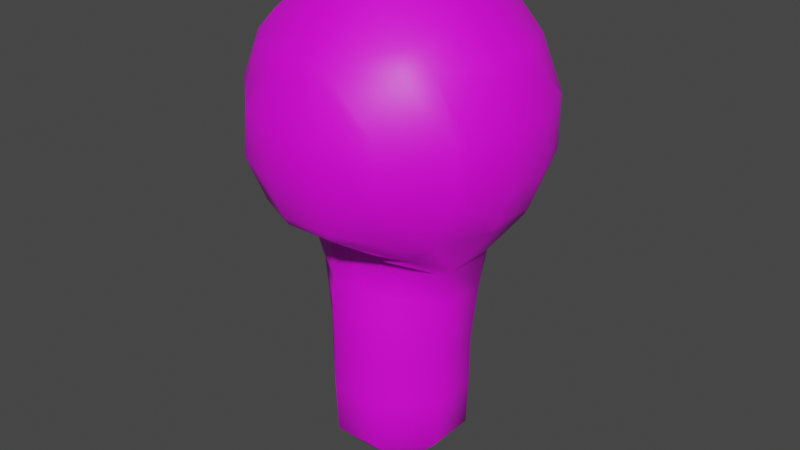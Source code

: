 # Source: Eye_-_Copy.blend  (saved by Blender 3.4.6; exported with 4.5.12 LTS)
import bpy
from mathutils import Matrix  # noqa: F401  (used for matrix-valued properties, if any)

bpy.ops.wm.read_factory_settings(use_empty=True)
scene = bpy.context.scene
scene.name = 'Scene'

# ---- images (referenced by path relative to the original .blend; pixels are not part of the script)
import os
ASSET_DIR = os.environ.get("B2B_ASSET_DIR", "")  # directory of the original .blend (textures are referenced by path, not embedded)
HERE = os.path.dirname(os.path.abspath(__file__))  # packed textures are extracted next to this script under _unpacked/

def load_image(name, relpath, width, height, colorspace="sRGB"):
    """Load a texture the original file referenced (path relative to the .blend, or extracted next to this script)."""
    p = next((c for c in (os.path.join(HERE, relpath), os.path.join(ASSET_DIR, relpath)) if relpath and os.path.exists(c)), "")
    if p:
        img = bpy.data.images.load(p, check_existing=True)
        img.name = name
    else:  # same state as the original file: an image datablock whose file is absent (Cycles renders it pink)
        img = bpy.data.images.new(name, width, height)
        img.source = "FILE"
        img.filepath = "//" + (relpath or name)
    img.colorspace_settings.name = colorspace
    return img
img_mball_002_base_color = load_image('Mball.002 Base Color', 'eyebumper.png', 1024, 1024, 'sRGB')

# ---- materials (node trees are filled in below, after node groups)
mat_material_001 = bpy.data.materials.new('Material.001')
mat_material_001.use_transparent_shadow = False

# ---- material node trees
mat_material_001.use_nodes = True; mat_material_001.node_tree.nodes.clear()
_N = mat_material_001.node_tree.nodes; _L = mat_material_001.node_tree.links
n0 = _N.new('ShaderNodeBsdfPrincipled'); n0.name = 'Principled BSDF'; n0.location = (10, 300)
n0.distribution = 'GGX'
n0.subsurface_method = 'RANDOM_WALK_SKIN'
n0.inputs[3].default_value = 1.45
n0.inputs[27].default_value = (0.0, 0.0, 0.0, 1.0)
n0.inputs[28].default_value = 1.0
n1 = _N.new('ShaderNodeOutputMaterial'); n1.name = 'Material Output'; n1.location = (300, 300)
n2 = _N.new('ShaderNodeTexImage'); n2.name = 'Image Texture'; n2.location = (-280, 280)
n2.image = img_mball_002_base_color
_L.new(n0.outputs[0], n1.inputs[0])
_L.new(n2.outputs[0], n0.inputs[0])
n1.is_active_output = True

# ---- world
world_world = bpy.data.worlds.new('World'); scene.world = world_world
world_world.use_nodes = True; world_world.node_tree.nodes.clear()
_N = world_world.node_tree.nodes; _L = world_world.node_tree.links
n0 = _N.new('ShaderNodeOutputWorld'); n0.name = 'World Output'; n0.location = (300, 300)
n1 = _N.new('ShaderNodeBackground'); n1.name = 'Background'; n1.location = (10, 300)
n1.inputs[0].default_value = (0.05088, 0.05088, 0.05088, 1.0)
_L.new(n1.outputs[0], n0.inputs[0])
n0.is_active_output = True
world_world.color = (0.05088, 0.05088, 0.05088)
world_world.use_sun_shadow = False
world_world.sun_shadow_jitter_overblur = 0.0

# ---- meshes
me_mball = bpy.data.meshes.new('Mball')
me_mball.from_pydata([(0.6, 0.6, 0.7759), (0.6, 0.7759, 0.6), (0.7759, 0.6, 0.6), (0.6, 0.9608, 0.2), (0.9608, 0.6, 0.2), (0.6, 0.9608, -0.2), (0.9608, 0.6, -0.2), (1.0, 0.5302, -0.2), (1.0, 0.5302, 0.2), (1.115, 0.2, -0.2), (1.115, 0.2, 0.2), (1.0, 0.2, -0.5302), (1.0, -0.2, -0.5302), (1.115, -0.2, -0.2), (1.0, -0.5302, -0.2), (1.0, -0.5302, 0.2), (1.115, -0.2, 0.2), (1.0, -0.2, 0.5302), (1.0, 0.2, 0.5302), (0.9608, -0.2, 0.6), (0.9608, 0.2, 0.6), (0.6, -0.2, 0.9608), (0.6, 0.2, 0.9608), (0.5302, -0.2, 1.0), (0.5302, 0.2, 1.0), (0.2, -0.2, 1.115), (0.2, 0.2, 1.115), (0.2, -0.5302, 1.0), (-0.2, -0.2, 1.115), (-0.2, -0.5302, 1.0), (-0.2, -0.6, 0.9608), (0.2, -0.6, 0.9608), (0.1989, -0.961, 0.5993), (-0.2003, -0.9608, 0.5998), (-0.2, -1.0, 0.5302), (0.2, -1.0, 0.5302), (0.2015, -1.115, 0.1987), (-0.1907, -1.117, 0.1924), (-0.1948, -1.116, -0.2042), (0.2003, -1.115, -0.2003), (-0.2, -1.0, -0.5302), (0.2, -1.0, -0.5302), (0.2, -0.9607, -0.6), (-0.1999, -0.9603, -0.6001), (-0.1485, -0.4877, -0.9296), (0.1454, -0.4754, -0.9256), (-0.173, -0.532, -1.239), (0.1689, -0.5195, -1.228), (0.1848, -0.5525, -1.353), (-0.1876, -0.561, -1.363), (-0.2, -0.5417, -1.8), (0.2, -0.5417, -1.8), (-0.2, -0.5408, -2.2), (0.2, -0.5408, -2.2), (-0.2, -0.5179, -2.6), (0.1995, -0.5163, -2.599), (-0.199, -0.1991, -2.947), (0.1987, -0.1979, -2.944), (0.2, 0.2, -2.949), (-0.1984, 0.199, -2.945), (0.2, 0.5179, -2.6), (-0.2, 0.5179, -2.6), (0.2, 0.5408, -2.2), (-0.2, 0.5408, -2.2), (0.5179, 0.2, -2.6), (0.5408, 0.2, -2.2), (0.5179, -0.2, -2.6), (0.5408, -0.2, -2.2), (-0.5179, 0.2, -2.6), (-0.5179, -0.2, -2.6), (-0.5408, 0.2, -2.2), (-0.5408, -0.2, -2.2), (-0.5417, 0.2, -1.8), (-0.5417, -0.2, -1.8), (-0.5888, 0.2, -1.4), (-0.5888, -0.2, -1.4), (-0.6, -0.2, -1.312), (-0.6, 0.2, -1.312), (-0.2, 0.5888, -1.4), (-0.2, 0.6, -1.312), (-0.3049, 0.6, -1.0), (-0.6, 0.3049, -1.0), (-0.6, 0.6, -0.7759), (-0.2, 0.6464, -1.0), (-0.2, 0.9608, -0.6), (-0.6, 0.7759, -0.6), (0.2, 0.6464, -1.0), (0.2, 0.9608, -0.6), (-0.2, 1.0, -0.5302), (0.2, 1.0, -0.5302), (0.2, 1.115, -0.2), (-0.2, 1.115, -0.2), (0.2, 1.115, 0.2), (-0.2, 1.115, 0.2), (-0.2, 1.0, 0.5302), (0.2, 1.0, 0.5302), (0.2, 0.9608, 0.6), (-0.2, 0.9608, 0.6), (-0.2, 0.6, 0.9608), (0.2, 0.6, 0.9608), (0.2, 0.5302, 1.0), (-0.2, 0.5302, 1.0), (-0.2, 0.2, 1.115), (-0.5302, 0.2, 1.0), (-0.5302, -0.2, 1.0), (-0.6, -0.2, 0.9608), (-0.6, 0.2, 0.9608), (-0.9608, -0.2, 0.6), (-0.9608, 0.2, 0.6), (-1.0, -0.2, 0.5302), (-1.0, 0.2, 0.5302), (-1.0, 0.5302, 0.2), (-0.9608, 0.6, 0.2), (-0.7759, 0.6, 0.6), (-1.0, 0.5302, -0.2), (-0.9608, 0.6, -0.2), (-1.0, 0.2, -0.5302), (-0.9608, 0.2, -0.6), (-0.7759, 0.6, -0.6), (-0.6, 0.9608, -0.2), (-1.0, -0.2, -0.5302), (-0.9608, -0.2, -0.6), (-0.6464, -0.2, -1.0), (-0.6464, 0.2, -1.0), (-0.5954, -0.5959, -0.7756), (-0.5979, -0.3037, -0.999), (-0.7759, -0.6, -0.6), (-0.2465, -0.493, -0.949), (-1.0, -0.5302, -0.2), (-0.9608, -0.6, -0.2), (-1.0, -0.5302, 0.2), (-0.9608, -0.6, 0.2), (-0.6, -0.9608, -0.2), (-0.5639, -0.9552, 0.2159), (-0.5164, -0.9979, 0.2061), (-0.5302, -1.0, -0.2), (-1.115, -0.2, -0.2), (-1.115, -0.2, 0.2), (-1.115, 0.2, -0.2), (-1.115, 0.2, 0.2), (-0.6, -0.7759, -0.6), (-0.6, 0.9608, 0.2), (-0.5302, 1.0, -0.2), (-0.5302, 1.0, 0.2), (-0.6, 0.7759, 0.6), (-0.6, 0.6, 0.7759), (-0.7759, -0.6, 0.6), (-0.6, -0.6, 0.7759), (-0.6, -0.7759, 0.6), (0.5302, 1.0, -0.2), (0.5302, 1.0, 0.2), (0.2, 0.6, -1.312), (0.3049, 0.6, -1.0), (0.2, 0.5888, -1.4), (0.5888, 0.2, -1.4), (0.6, 0.2, -1.312), (0.6, 0.3049, -1.0), (0.6, 0.6, -0.7759), (0.6464, 0.2, -1.0), (0.9608, 0.2, -0.6), (0.7759, 0.6, -0.6), (0.6, 0.7759, -0.6), (0.6451, -0.1994, -0.9995), (0.9608, -0.2, -0.6), (0.5999, -0.2, -1.312), (0.5919, -0.3002, -0.9964), (0.5909, -0.5914, -0.7758), (0.7759, -0.6, -0.6), (0.6, -0.7759, -0.6), (0.6, -0.9608, -0.2), (0.9608, -0.6, -0.2), (0.6, -0.9608, 0.2), (0.9608, -0.6, 0.2), (0.6, -0.7759, 0.6), (0.7759, -0.6, 0.6), (0.6, -0.6, 0.7759), (0.5302, -1.0, -0.2), (0.5302, -1.0, 0.2), (0.2392, -0.476, -0.943), (0.5888, -0.2, -1.4), (-0.2, 0.5417, -1.8), (0.5417, -0.2, -1.8), (0.5417, 0.2, -1.8), (0.2, 0.5417, -1.8)], [], [(2, 1, 0), (1, 2, 4, 3), (3, 4, 6, 5), (6, 4, 8, 7), (8, 10, 9, 7), (7, 9, 11), (11, 9, 13, 12), (13, 14, 12), (13, 16, 15, 14), (15, 16, 17), (16, 10, 18, 17), (18, 20, 19, 17), (19, 20, 22, 21), (22, 24, 23, 21), (23, 24, 26, 25), (27, 23, 25), (29, 27, 25, 28), (31, 27, 29, 30), (33, 32, 31, 30), (35, 32, 33, 34), (37, 36, 35, 34), (39, 36, 37, 38), (41, 39, 38, 40), (43, 42, 41, 40), (45, 42, 43, 44), (47, 45, 44, 46), (49, 48, 47, 46), (51, 48, 49, 50), (53, 51, 50, 52), (55, 53, 52, 54), (57, 55, 54, 56), (59, 58, 57, 56), (61, 60, 58, 59), (63, 62, 60, 61), (62, 65, 64, 60), (64, 65, 67, 66), (68, 61, 59), (58, 64, 66, 57), (69, 68, 59, 56), (71, 70, 68, 69), (73, 72, 70, 71), (75, 74, 72, 73), (77, 74, 75, 76), (79, 78, 74, 77), (81, 80, 79, 77), (80, 81, 82), (84, 83, 80, 82), (85, 84, 82), (84, 87, 86, 83), (89, 87, 84, 88), (91, 90, 89, 88), (93, 92, 90, 91), (95, 92, 93, 94), (97, 96, 95, 94), (99, 96, 97, 98), (101, 100, 99, 98), (26, 100, 101, 102), (101, 103, 102), (102, 103, 104, 28), (104, 103, 106, 105), (106, 108, 107, 105), (107, 108, 110, 109), (113, 112, 111, 110), (108, 113, 110), (111, 112, 115, 114), (115, 118, 117, 116), (114, 115, 116), (118, 115, 119, 85), (116, 117, 121, 120), (121, 117, 123, 122), (121, 122, 125, 124), (126, 121, 124), (125, 122, 76), (125, 127, 124), (126, 129, 128, 120), (121, 126, 120), (129, 131, 130, 128), (133, 131, 129, 132), (135, 134, 133, 132), (130, 137, 136, 128), (137, 130, 109), (137, 139, 138, 136), (132, 129, 126, 140), (128, 136, 120), (136, 138, 116, 120), (138, 114, 116), (115, 112, 141, 119), (141, 143, 142, 119), (138, 139, 111, 114), (112, 113, 144, 141), (144, 113, 145), (131, 146, 107, 109), (130, 131, 109), (110, 139, 137, 109), (145, 113, 108, 106), (105, 107, 146, 147), (146, 148, 147), (93, 143, 94), (92, 150, 149, 90), (142, 143, 93, 91), (90, 149, 89), (142, 91, 88), (83, 86, 151, 79), (86, 152, 151), (155, 154, 153, 151), (152, 156, 155, 151), (156, 152, 157), (159, 158, 156, 157), (160, 159, 157), (161, 160, 157), (158, 159, 163, 162), (155, 158, 162, 164), (162, 165, 164), (162, 163, 167, 166), (165, 162, 166), (167, 168, 166), (167, 170, 169, 168), (170, 172, 171, 169), (172, 174, 173, 171), (173, 174, 175), (171, 177, 176, 169), (178, 165, 166), (179, 154, 155, 164), (156, 158, 155), (161, 157, 152, 86), (87, 161, 86), (118, 85, 82), (80, 83, 79), (151, 153, 78, 79), (123, 81, 77), (122, 123, 77, 76), (70, 72, 180, 63), (66, 55, 57), (54, 69, 56), (67, 181, 51, 53), (50, 73, 71, 52), (164, 165, 178, 47), (48, 179, 164, 47), (178, 45, 47), (44, 127, 46), (44, 43, 140, 124), (127, 44, 124), (168, 169, 176, 41), (42, 168, 41), (40, 135, 132, 140), (43, 40, 140), (176, 39, 41), (38, 135, 40), (176, 177, 36, 39), (37, 134, 135, 38), (134, 37, 34), (171, 173, 32, 35), (177, 171, 35), (34, 33, 148, 133), (134, 34, 133), (32, 173, 175, 31), (148, 33, 30, 147), (104, 29, 28), (25, 26, 102, 28), (24, 22, 0, 99), (100, 24, 99), (15, 172, 170, 14), (163, 159, 11, 12), (9, 10, 16, 13), (149, 150, 3, 5), (4, 2, 20, 18), (8, 4, 18), (1, 3, 150, 95), (96, 1, 95), (5, 6, 160, 161), (20, 2, 0, 22), (10, 8, 18), (160, 6, 7, 11), (159, 160, 11), (174, 19, 21, 175), (174, 172, 15, 17), (19, 174, 17), (170, 167, 163, 12), (14, 170, 12), (0, 1, 96, 99), (150, 92, 95), (5, 161, 87, 89), (149, 5, 89), (24, 100, 26), (21, 23, 27, 31), (175, 21, 31), (36, 177, 35), (98, 97, 144, 145), (97, 94, 143, 141), (144, 97, 141), (142, 88, 84, 85), (119, 142, 85), (101, 98, 145, 106), (103, 101, 106), (111, 139, 110), (29, 104, 105, 147), (30, 29, 147), (148, 146, 131, 133), (140, 126, 124), (182, 154, 179, 181), (65, 182, 181, 67), (153, 154, 182, 183), (183, 182, 65, 62), (60, 64, 58), (166, 168, 42, 45), (178, 166, 45), (181, 179, 48, 51), (66, 67, 53, 55), (78, 153, 183, 180), (180, 183, 62, 63), (123, 117, 118, 82), (81, 123, 82), (72, 74, 78, 180), (68, 70, 63, 61), (46, 127, 125, 76), (75, 49, 46, 76), (49, 75, 73, 50), (52, 71, 69, 54)])
me_mball.polygons.foreach_set('use_smooth', [True] * 218)
_uv = me_mball.uv_layers.new(name='UVMap')
_uv.uv.foreach_set('vector', [0.2905, 0.2429, 0.3019, 0.243, 0.2964, 0.2519, 0.3019, 0.243, 0.2905, 0.2429, 0.2808, 0.2222, 0.3103, 0.2217, 0.3103, 0.2217, 0.2808, 0.2222, 0.2728, 0.1951, 0.3163, 0.1927, 0.2728, 0.1951, 0.2808, 0.2222, 0.2764, 0.2241, 0.266, 0.1966, 0.2764, 0.2241, 0.2581, 0.2339, 0.2408, 0.2123, 0.266, 0.1966, 0.266, 0.1966, 0.2408, 0.2123, 0.2184, 0.1816, 0.2184, 0.1816, 0.2408, 0.2123, 0.2203, 0.2373, 0.1856, 0.2215, 0.2203, 0.2373, 0.2099, 0.2619, 0.1856, 0.2215, 0.2203, 0.2373, 0.2434, 0.2513, 0.2356, 0.269, 0.2099, 0.2619, 0.2356, 0.269, 0.2434, 0.2513, 0.2579, 0.2615, 0.2434, 0.2513, 0.2581, 0.2339, 0.2702, 0.2481, 0.2579, 0.2615, 0.2702, 0.2481, 0.2726, 0.2508, 0.2609, 0.2636, 0.2579, 0.2615, 0.2609, 0.2636, 0.2726, 0.2508, 0.2866, 0.2655, 0.2767, 0.2762, 0.2866, 0.2655, 0.2887, 0.2676, 0.279, 0.2781, 0.2767, 0.2762, 0.279, 0.2781, 0.2887, 0.2676, 0.2972, 0.2763, 0.288, 0.2859, 0.2796, 0.2944, 0.279, 0.2781, 0.288, 0.2859, 0.2897, 0.3042, 0.2796, 0.2944, 0.288, 0.2859, 0.2977, 0.2952, 0.2774, 0.2963, 0.2796, 0.2944, 0.2897, 0.3042, 0.2878, 0.3064, 0.2752, 0.3214, 0.263, 0.31, 0.2774, 0.2963, 0.2878, 0.3064, 0.2603, 0.3122, 0.263, 0.31, 0.2752, 0.3214, 0.2731, 0.3243, 0.2616, 0.3387, 0.2467, 0.3229, 0.2603, 0.3122, 0.2731, 0.3243, 0.2254, 0.3388, 0.2467, 0.3229, 0.2616, 0.3387, 0.2471, 0.3606, 0.1959, 0.3586, 0.2254, 0.3388, 0.2471, 0.3606, 0.2302, 0.3902, 0.2256, 0.3997, 0.1869, 0.3636, 0.1959, 0.3586, 0.2302, 0.3902, 0.0177, 0.4694, 0.1869, 0.3636, 0.2256, 0.3997, 0.109, 0.5859, 0.6664, 0.2413, 0.5851, 0.2514, 0.5839, 0.1548, 0.6685, 0.1706, 0.6927, 0.1771, 0.6905, 0.236, 0.6664, 0.2413, 0.6685, 0.1706, 0.7449, 0.2241, 0.6905, 0.236, 0.6927, 0.1771, 0.7466, 0.1911, 0.7698, 0.2152, 0.7449, 0.2241, 0.7466, 0.1911, 0.7691, 0.1996, 0.7807, 0.2114, 0.7698, 0.2152, 0.7691, 0.1996, 0.781, 0.2038, 0.7881, 0.2101, 0.7807, 0.2114, 0.781, 0.2038, 0.7883, 0.205, 0.7933, 0.205, 0.7931, 0.21, 0.7881, 0.2101, 0.7883, 0.205, 0.8008, 0.2037, 0.8004, 0.2113, 0.7931, 0.21, 0.7933, 0.205, 0.8125, 0.1994, 0.8124, 0.2158, 0.8004, 0.2113, 0.8008, 0.2037, 0.8124, 0.2158, 0.7982, 0.2287, 0.794, 0.2167, 0.8004, 0.2113, 0.794, 0.2167, 0.7982, 0.2287, 0.7823, 0.2283, 0.7869, 0.2169, 0.7944, 0.1984, 0.8008, 0.2037, 0.7933, 0.205, 0.7931, 0.21, 0.794, 0.2167, 0.7869, 0.2169, 0.7881, 0.2101, 0.7874, 0.1981, 0.7944, 0.1984, 0.7933, 0.205, 0.7883, 0.205, 0.7827, 0.1865, 0.7987, 0.1864, 0.7944, 0.1984, 0.7874, 0.1981, 0.7728, 0.1617, 0.8078, 0.1599, 0.7987, 0.1864, 0.7827, 0.1865, 0.7517, 0.1087, 0.8235, 0.1029, 0.8078, 0.1599, 0.7728, 0.1617, 0.8287, 0.08527, 0.8235, 0.1029, 0.7517, 0.1087, 0.7436, 0.09149, 0.9123, 0.1648, 0.8943, 0.1713, 0.8235, 0.1029, 0.8287, 0.08527, 0.885, 0.01464, 0.9878, 0.1049, 0.9123, 0.1648, 0.8287, 0.08527, 0.5837, 0.1636, 0.5826, 0.3829, 0.489, 0.28, 0.4158, 0.2031, 0.5792, 0.1116, 0.5837, 0.1636, 0.489, 0.28, 0.4387, 0.2646, 0.4158, 0.2031, 0.489, 0.28, 0.4158, 0.2031, 0.3709, 0.1623, 0.4186, 0.0001006, 0.5792, 0.1116, 0.3659, 0.1731, 0.3709, 0.1623, 0.4158, 0.2031, 0.4055, 0.2085, 0.3732, 0.2304, 0.3488, 0.2072, 0.3659, 0.1731, 0.4055, 0.2085, 0.3495, 0.2478, 0.3334, 0.2315, 0.3488, 0.2072, 0.3732, 0.2304, 0.3223, 0.2464, 0.3334, 0.2315, 0.3495, 0.2478, 0.3358, 0.2589, 0.3329, 0.2613, 0.3201, 0.2493, 0.3223, 0.2464, 0.3358, 0.2589, 0.3071, 0.2651, 0.3201, 0.2493, 0.3329, 0.2613, 0.3178, 0.275, 0.3157, 0.2771, 0.3053, 0.2674, 0.3071, 0.2651, 0.3178, 0.275, 0.2972, 0.2763, 0.3053, 0.2674, 0.3157, 0.2771, 0.307, 0.2855, 0.3157, 0.2771, 0.3159, 0.2936, 0.307, 0.2855, 0.307, 0.2855, 0.3159, 0.2936, 0.306, 0.3039, 0.2977, 0.2952, 0.306, 0.3039, 0.3159, 0.2936, 0.3181, 0.2955, 0.3081, 0.306, 0.3181, 0.2955, 0.3336, 0.3086, 0.3216, 0.3211, 0.3081, 0.306, 0.3216, 0.3211, 0.3336, 0.3086, 0.3366, 0.3109, 0.3239, 0.324, 0.3404, 0.2903, 0.3613, 0.2997, 0.3601, 0.3043, 0.3366, 0.3109, 0.3336, 0.3086, 0.3404, 0.2903, 0.3366, 0.3109, 0.3601, 0.3043, 0.3613, 0.2997, 0.389, 0.307, 0.3863, 0.3131, 0.389, 0.307, 0.4386, 0.2981, 0.419, 0.3619, 0.408, 0.3565, 0.3863, 0.3131, 0.389, 0.307, 0.408, 0.3565, 0.4386, 0.2981, 0.389, 0.307, 0.389, 0.2635, 0.4387, 0.2646, 0.408, 0.3565, 0.419, 0.3619, 0.375, 0.4044, 0.3705, 0.3938, 0.375, 0.4044, 0.419, 0.3619, 0.5808, 0.4301, 0.4547, 0.5859, 0.375, 0.4044, 0.4547, 0.5859, 0.4008, 0.5838, 0.2938, 0.4701, 0.3122, 0.4209, 0.375, 0.4044, 0.2938, 0.4701, 0.6801, 0.02438, 0.7141, 0.009742, 0.7436, 0.09149, 0.4008, 0.5838, 0.1576, 0.5852, 0.2938, 0.4701, 0.3122, 0.4209, 0.3184, 0.3748, 0.325, 0.3739, 0.3705, 0.3938, 0.375, 0.4044, 0.3122, 0.4209, 0.3705, 0.3938, 0.3184, 0.3748, 0.3123, 0.3482, 0.3166, 0.3467, 0.325, 0.3739, 0.2836, 0.3467, 0.3123, 0.3482, 0.3184, 0.3748, 0.2787, 0.375, 0.2723, 0.3736, 0.2799, 0.3462, 0.2836, 0.3467, 0.2787, 0.375, 0.3166, 0.3467, 0.3346, 0.3381, 0.3505, 0.3607, 0.325, 0.3739, 0.3346, 0.3381, 0.3166, 0.3467, 0.3239, 0.324, 0.3346, 0.3381, 0.3512, 0.3224, 0.3739, 0.338, 0.3505, 0.3607, 0.2787, 0.375, 0.3184, 0.3748, 0.3122, 0.4209, 0.2806, 0.4212, 0.325, 0.3739, 0.3505, 0.3607, 0.3705, 0.3938, 0.3505, 0.3607, 0.3739, 0.338, 0.408, 0.3565, 0.3705, 0.3938, 0.3739, 0.338, 0.3863, 0.3131, 0.408, 0.3565, 0.389, 0.307, 0.3613, 0.2997, 0.3608, 0.2703, 0.389, 0.2635, 0.3608, 0.2703, 0.3592, 0.2659, 0.3874, 0.2567, 0.389, 0.2635, 0.3739, 0.338, 0.3512, 0.3224, 0.3601, 0.3043, 0.3863, 0.3131, 0.3613, 0.2997, 0.3404, 0.2903, 0.3397, 0.2791, 0.3608, 0.2703, 0.3397, 0.2791, 0.3404, 0.2903, 0.3312, 0.2849, 0.3123, 0.3482, 0.3036, 0.3281, 0.3216, 0.3211, 0.3239, 0.324, 0.3166, 0.3467, 0.3123, 0.3482, 0.3239, 0.324, 0.3366, 0.3109, 0.3512, 0.3224, 0.3346, 0.3381, 0.3239, 0.324, 0.3312, 0.2849, 0.3404, 0.2903, 0.3336, 0.3086, 0.3181, 0.2955, 0.3081, 0.306, 0.3216, 0.3211, 0.3036, 0.3281, 0.2981, 0.3193, 0.3036, 0.3281, 0.2926, 0.3278, 0.2981, 0.3193, 0.3495, 0.2478, 0.3592, 0.2659, 0.3358, 0.2589, 0.3334, 0.2315, 0.3149, 0.2226, 0.3227, 0.1955, 0.3488, 0.2072, 0.3874, 0.2567, 0.3592, 0.2659, 0.3495, 0.2478, 0.3732, 0.2304, 0.3488, 0.2072, 0.3227, 0.1955, 0.3659, 0.1731, 0.3874, 0.2567, 0.3732, 0.2304, 0.4055, 0.2085, 0.9999, 0.1413, 0.9999, 0.2792, 0.9131, 0.2512, 0.9123, 0.1648, 0.9999, 0.2792, 0.9833, 0.3137, 0.9131, 0.2512, 0.829, 0.3353, 0.8239, 0.3169, 0.8954, 0.2449, 0.9131, 0.2512, 0.9833, 0.3137, 0.8856, 0.4181, 0.829, 0.3353, 0.9131, 0.2512, 0.1787, 0.0205, 0.3739, 0.001565, 0.2836, 0.09555, 0.2123, 0.1713, 0.135, 0.02714, 0.1787, 0.0205, 0.2836, 0.09555, 0.2741, 0.1455, 0.2123, 0.1713, 0.2836, 0.09555, 0.3089, 0.1393, 0.2741, 0.1455, 0.2836, 0.09555, 0.135, 0.02714, 0.2123, 0.1713, 0.175, 0.2178, 0.0001006, 0.1569, 0.829, 0.3353, 0.8462, 0.4281, 0.6996, 0.4125, 0.7398, 0.3239, 0.6996, 0.4125, 0.6649, 0.3918, 0.7398, 0.3239, 0.0001006, 0.1569, 0.175, 0.2178, 0.162, 0.2789, 0.1152, 0.2993, 0.004595, 0.2069, 0.0001006, 0.1569, 0.1152, 0.2993, 0.162, 0.2789, 0.1638, 0.3097, 0.1152, 0.2993, 0.162, 0.2789, 0.2077, 0.2679, 0.2095, 0.3086, 0.1638, 0.3097, 0.2077, 0.2679, 0.2347, 0.2734, 0.2362, 0.3011, 0.2095, 0.3086, 0.2347, 0.2734, 0.2551, 0.2817, 0.2558, 0.2926, 0.2362, 0.3011, 0.2558, 0.2926, 0.2551, 0.2817, 0.264, 0.2868, 0.2362, 0.3011, 0.2378, 0.3054, 0.2112, 0.3149, 0.2095, 0.3086, 0.0164, 0.4278, 0.004595, 0.2069, 0.1152, 0.2993, 0.749, 0.3067, 0.8239, 0.3169, 0.829, 0.3353, 0.7398, 0.3239, 0.8856, 0.4181, 0.8462, 0.4281, 0.829, 0.3353, 0.3089, 0.1393, 0.2836, 0.09555, 0.3739, 0.001565, 0.4186, 0.0001006, 0.3709, 0.1623, 0.3089, 0.1393, 0.4186, 0.0001006, 0.4386, 0.2981, 0.4387, 0.2646, 0.489, 0.28, 0.9878, 0.1049, 0.9999, 0.1413, 0.9123, 0.1648, 0.9131, 0.2512, 0.8954, 0.2449, 0.8943, 0.1713, 0.9123, 0.1648, 0.8508, 0.0001006, 0.885, 0.01464, 0.8287, 0.08527, 0.7141, 0.009742, 0.8508, 0.0001006, 0.8287, 0.08527, 0.7436, 0.09149, 0.7987, 0.1864, 0.8078, 0.1599, 0.8388, 0.1893, 0.8125, 0.1994, 0.7869, 0.2169, 0.7807, 0.2114, 0.7881, 0.2101, 0.781, 0.2038, 0.7874, 0.1981, 0.7883, 0.205, 0.7823, 0.2283, 0.7716, 0.2538, 0.7449, 0.2241, 0.7698, 0.2152, 0.7466, 0.1911, 0.7728, 0.1617, 0.7827, 0.1865, 0.7691, 0.1996, 0.7398, 0.3239, 0.6649, 0.3918, 0.5957, 0.2778, 0.6664, 0.2413, 0.6905, 0.236, 0.749, 0.3067, 0.7398, 0.3239, 0.6664, 0.2413, 0.5957, 0.2778, 0.5851, 0.2514, 0.6664, 0.2413, 0.5839, 0.1548, 0.5993, 0.1279, 0.6685, 0.1706, 0.109, 0.5859, 0.2256, 0.3997, 0.2806, 0.4212, 0.2938, 0.4701, 0.1576, 0.5852, 0.109, 0.5859, 0.2938, 0.4701, 0.1638, 0.3097, 0.2095, 0.3086, 0.2112, 0.3149, 0.1959, 0.3586, 0.1869, 0.3636, 0.1638, 0.3097, 0.1959, 0.3586, 0.2302, 0.3902, 0.2723, 0.3736, 0.2787, 0.375, 0.2806, 0.4212, 0.2256, 0.3997, 0.2302, 0.3902, 0.2806, 0.4212, 0.2112, 0.3149, 0.2254, 0.3388, 0.1959, 0.3586, 0.2471, 0.3606, 0.2723, 0.3736, 0.2302, 0.3902, 0.2112, 0.3149, 0.2378, 0.3054, 0.2467, 0.3229, 0.2254, 0.3388, 0.2616, 0.3387, 0.2799, 0.3462, 0.2723, 0.3736, 0.2471, 0.3606, 0.2799, 0.3462, 0.2616, 0.3387, 0.2731, 0.3243, 0.2362, 0.3011, 0.2558, 0.2926, 0.263, 0.31, 0.2603, 0.3122, 0.2378, 0.3054, 0.2362, 0.3011, 0.2603, 0.3122, 0.2731, 0.3243, 0.2752, 0.3214, 0.2926, 0.3278, 0.2836, 0.3467, 0.2799, 0.3462, 0.2731, 0.3243, 0.2836, 0.3467, 0.263, 0.31, 0.2558, 0.2926, 0.264, 0.2868, 0.2774, 0.2963, 0.2926, 0.3278, 0.2752, 0.3214, 0.2878, 0.3064, 0.2981, 0.3193, 0.306, 0.3039, 0.2897, 0.3042, 0.2977, 0.2952, 0.288, 0.2859, 0.2972, 0.2763, 0.307, 0.2855, 0.2977, 0.2952, 0.2887, 0.2676, 0.2866, 0.2655, 0.2964, 0.2519, 0.3071, 0.2651, 0.3053, 0.2674, 0.2887, 0.2676, 0.3071, 0.2651, 0.2356, 0.269, 0.2347, 0.2734, 0.2077, 0.2679, 0.2099, 0.2619, 0.175, 0.2178, 0.2123, 0.1713, 0.2184, 0.1816, 0.1856, 0.2215, 0.2408, 0.2123, 0.2581, 0.2339, 0.2434, 0.2513, 0.2203, 0.2373, 0.3227, 0.1955, 0.3149, 0.2226, 0.3103, 0.2217, 0.3163, 0.1927, 0.2808, 0.2222, 0.2905, 0.2429, 0.2726, 0.2508, 0.2702, 0.2481, 0.2764, 0.2241, 0.2808, 0.2222, 0.2702, 0.2481, 0.3019, 0.243, 0.3103, 0.2217, 0.3149, 0.2226, 0.3223, 0.2464, 0.3201, 0.2493, 0.3019, 0.243, 0.3223, 0.2464, 0.3163, 0.1927, 0.2728, 0.1951, 0.2741, 0.1455, 0.3089, 0.1393, 0.2726, 0.2508, 0.2905, 0.2429, 0.2964, 0.2519, 0.2866, 0.2655, 0.2581, 0.2339, 0.2764, 0.2241, 0.2702, 0.2481, 0.2741, 0.1455, 0.2728, 0.1951, 0.266, 0.1966, 0.2184, 0.1816, 0.2123, 0.1713, 0.2741, 0.1455, 0.2184, 0.1816, 0.2551, 0.2817, 0.2609, 0.2636, 0.2767, 0.2762, 0.264, 0.2868, 0.2551, 0.2817, 0.2347, 0.2734, 0.2356, 0.269, 0.2579, 0.2615, 0.2609, 0.2636, 0.2551, 0.2817, 0.2579, 0.2615, 0.2077, 0.2679, 0.162, 0.2789, 0.175, 0.2178, 0.1856, 0.2215, 0.2099, 0.2619, 0.2077, 0.2679, 0.1856, 0.2215, 0.2964, 0.2519, 0.3019, 0.243, 0.3201, 0.2493, 0.3071, 0.2651, 0.3149, 0.2226, 0.3334, 0.2315, 0.3223, 0.2464, 0.3163, 0.1927, 0.3089, 0.1393, 0.3709, 0.1623, 0.3659, 0.1731, 0.3227, 0.1955, 0.3163, 0.1927, 0.3659, 0.1731, 0.2887, 0.2676, 0.3053, 0.2674, 0.2972, 0.2763, 0.2767, 0.2762, 0.279, 0.2781, 0.2796, 0.2944, 0.2774, 0.2963, 0.264, 0.2868, 0.2767, 0.2762, 0.2774, 0.2963, 0.2467, 0.3229, 0.2378, 0.3054, 0.2603, 0.3122, 0.3178, 0.275, 0.3329, 0.2613, 0.3397, 0.2791, 0.3312, 0.2849, 0.3329, 0.2613, 0.3358, 0.2589, 0.3592, 0.2659, 0.3608, 0.2703, 0.3397, 0.2791, 0.3329, 0.2613, 0.3608, 0.2703, 0.3874, 0.2567, 0.4055, 0.2085, 0.4158, 0.2031, 0.4387, 0.2646, 0.389, 0.2635, 0.3874, 0.2567, 0.4387, 0.2646, 0.3157, 0.2771, 0.3178, 0.275, 0.3312, 0.2849, 0.3181, 0.2955, 0.3159, 0.2936, 0.3157, 0.2771, 0.3181, 0.2955, 0.3601, 0.3043, 0.3512, 0.3224, 0.3366, 0.3109, 0.2897, 0.3042, 0.306, 0.3039, 0.3081, 0.306, 0.2981, 0.3193, 0.2878, 0.3064, 0.2897, 0.3042, 0.2981, 0.3193, 0.2926, 0.3278, 0.3036, 0.3281, 0.3123, 0.3482, 0.2836, 0.3467, 0.2806, 0.4212, 0.3122, 0.4209, 0.2938, 0.4701, 0.8074, 0.2562, 0.8239, 0.3169, 0.749, 0.3067, 0.7716, 0.2538, 0.7982, 0.2287, 0.8074, 0.2562, 0.7716, 0.2538, 0.7823, 0.2283, 0.8954, 0.2449, 0.8239, 0.3169, 0.8074, 0.2562, 0.8391, 0.2266, 0.8391, 0.2266, 0.8074, 0.2562, 0.7982, 0.2287, 0.8124, 0.2158, 0.8004, 0.2113, 0.794, 0.2167, 0.7931, 0.21, 0.1152, 0.2993, 0.1638, 0.3097, 0.1869, 0.3636, 0.0177, 0.4694, 0.0164, 0.4278, 0.1152, 0.2993, 0.0177, 0.4694, 0.7716, 0.2538, 0.749, 0.3067, 0.6905, 0.236, 0.7449, 0.2241, 0.7869, 0.2169, 0.7823, 0.2283, 0.7698, 0.2152, 0.7807, 0.2114, 0.8943, 0.1713, 0.8954, 0.2449, 0.8391, 0.2266, 0.8388, 0.1893, 0.8388, 0.1893, 0.8391, 0.2266, 0.8124, 0.2158, 0.8125, 0.1994, 0.5808, 0.4301, 0.419, 0.3619, 0.4386, 0.2981, 0.489, 0.28, 0.5826, 0.3829, 0.5808, 0.4301, 0.489, 0.28, 0.8078, 0.1599, 0.8235, 0.1029, 0.8943, 0.1713, 0.8388, 0.1893, 0.7944, 0.1984, 0.7987, 0.1864, 0.8125, 0.1994, 0.8008, 0.2037, 0.6685, 0.1706, 0.5993, 0.1279, 0.6801, 0.02438, 0.7436, 0.09149, 0.7517, 0.1087, 0.6927, 0.1771, 0.6685, 0.1706, 0.7436, 0.09149, 0.6927, 0.1771, 0.7517, 0.1087, 0.7728, 0.1617, 0.7466, 0.1911, 0.7691, 0.1996, 0.7827, 0.1865, 0.7874, 0.1981, 0.781, 0.2038])
me_mball.materials.append(mat_material_001)
me_mball.update()

# ---- objects
ob_mball_002 = bpy.data.objects.new('Mball.002', me_mball)

# ---- transforms, parenting, visibility, modifiers, constraints
ob_mball_002.location = (0.0, 0.0, 4.0)
ob_mball_002.scale = (1.4, 1.4, 1.4)

# ---- collection membership
scene.collection.objects.link(ob_mball_002)

# ---- scene / render settings (as saved in the file)
scene.frame_start = 1; scene.frame_end = 250; scene.frame_set(161)
scene.render.engine = 'BLENDER_EEVEE_NEXT'
scene.cycles.sampling_pattern = 'TABULATED_SOBOL'
scene.cycles.use_light_tree = False
scene.view_settings.view_transform = 'Filmic'
bpy.context.view_layer.update()

# ---- added for rendering (the .blend has no active camera and no usable light): camera, sun
cam_auto = bpy.data.cameras.new('AutoCamera')
cam_auto.lens = 50.0
cam_auto.sensor_width = 36.0
cam_auto.clip_end = 1000.0
ob_auto_camera = bpy.data.objects.new('AutoCamera', cam_auto)
scene.collection.objects.link(ob_auto_camera)
ob_auto_camera.location = (6.66458, -7.99904, 8.04811)
ob_auto_camera.rotation_euler = (1.09748, -7.21219e-08, 0.694738)
scene.camera = ob_auto_camera
light_auto_sun = bpy.data.lights.new('AutoSun', 'SUN')
light_auto_sun.energy = 3.0
light_auto_sun.angle = 0.0523599
ob_auto_sun = bpy.data.objects.new('AutoSun', light_auto_sun)
scene.collection.objects.link(ob_auto_sun)
ob_auto_sun.rotation_euler = (0.872665, 0.174533, 0.523599)
bpy.context.view_layer.update()

